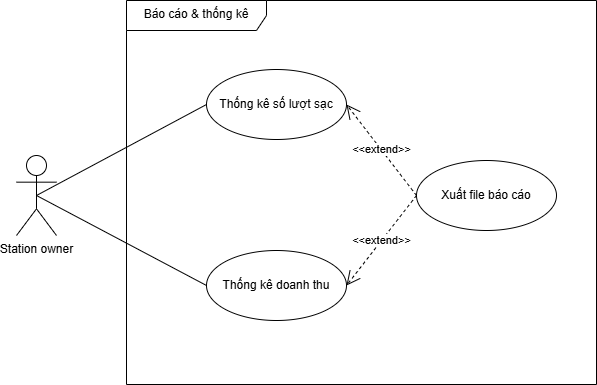

The diagram above was exported from draw.io. Its source (the exported page's mxGraphModel, read from the mxfile embedded in the PNG):
<mxGraphModel dx="3070" dy="1405" grid="1" gridSize="10" guides="1" tooltips="1" connect="1" arrows="1" fold="1" page="1" pageScale="1" pageWidth="850" pageHeight="1100" math="0" shadow="0">
  <root>
    <mxCell id="0" />
    <mxCell id="1" parent="0" />
    <mxCell id="2" parent="1" style="shape=umlFrame;whiteSpace=wrap;html=1;pointerEvents=0;width=140;height=30;" value="Báo cáo &amp;amp; thống kê" vertex="1">
      <mxGeometry height="384" width="470" x="1710" y="300" as="geometry" />
    </mxCell>
    <mxCell id="3" parent="1" style="shape=umlActor;verticalLabelPosition=bottom;verticalAlign=top;html=1;" value="Station owner" vertex="1">
      <mxGeometry height="80" width="40" x="1600" y="455" as="geometry" />
    </mxCell>
    <mxCell id="4" edge="1" parent="1" source="3" style="endArrow=none;html=1;rounded=0;exitX=0.5;exitY=0.5;exitDx=0;exitDy=0;exitPerimeter=0;entryX=0;entryY=0.5;entryDx=0;entryDy=0;" target="6" value="">
      <mxGeometry height="50" relative="1" width="50" as="geometry">
        <mxPoint x="2020" y="394" as="sourcePoint" />
        <mxPoint x="1870.0000000000064" y="362" as="targetPoint" />
      </mxGeometry>
    </mxCell>
    <mxCell id="5" edge="1" parent="1" source="3" style="endArrow=none;html=1;rounded=0;exitX=0.5;exitY=0.5;exitDx=0;exitDy=0;exitPerimeter=0;entryX=0;entryY=0.5;entryDx=0;entryDy=0;" target="7" value="">
      <mxGeometry height="50" relative="1" width="50" as="geometry">
        <mxPoint x="1810" y="454" as="sourcePoint" />
        <mxPoint x="1870.0000000000064" y="495" as="targetPoint" />
      </mxGeometry>
    </mxCell>
    <mxCell id="6" parent="1" style="ellipse;whiteSpace=wrap;html=1;" value="Thống kê số lượt sạc" vertex="1">
      <mxGeometry height="70" width="140" x="1790" y="369" as="geometry" />
    </mxCell>
    <mxCell id="7" parent="1" style="ellipse;whiteSpace=wrap;html=1;" value="Thống kê doanh thu" vertex="1">
      <mxGeometry height="70" width="140" x="1790" y="550" as="geometry" />
    </mxCell>
    <mxCell id="8" parent="1" style="ellipse;whiteSpace=wrap;html=1;" value="Xuất file báo cáo" vertex="1">
      <mxGeometry height="70" width="140" x="2000" y="460" as="geometry" />
    </mxCell>
    <mxCell id="9" edge="1" parent="1" source="8" style="endArrow=open;endSize=12;dashed=1;html=1;rounded=0;entryX=1;entryY=0.5;entryDx=0;entryDy=0;exitX=0;exitY=0.5;exitDx=0;exitDy=0;" target="6" value="&amp;lt;&amp;lt;extend&amp;gt;&amp;gt;">
      <mxGeometry relative="1" width="160" as="geometry">
        <mxPoint x="2050" y="350" as="sourcePoint" />
        <mxPoint x="1920" y="550" as="targetPoint" />
      </mxGeometry>
    </mxCell>
    <mxCell id="10" edge="1" parent="1" source="8" style="endArrow=open;endSize=12;dashed=1;html=1;rounded=0;entryX=1;entryY=0.5;entryDx=0;entryDy=0;exitX=0;exitY=0.5;exitDx=0;exitDy=0;" target="7" value="&amp;lt;&amp;lt;extend&amp;gt;&amp;gt;">
      <mxGeometry relative="1" width="160" as="geometry">
        <mxPoint x="2130" y="490" as="sourcePoint" />
        <mxPoint x="2000" y="690" as="targetPoint" />
      </mxGeometry>
    </mxCell>
  </root>
</mxGraphModel>